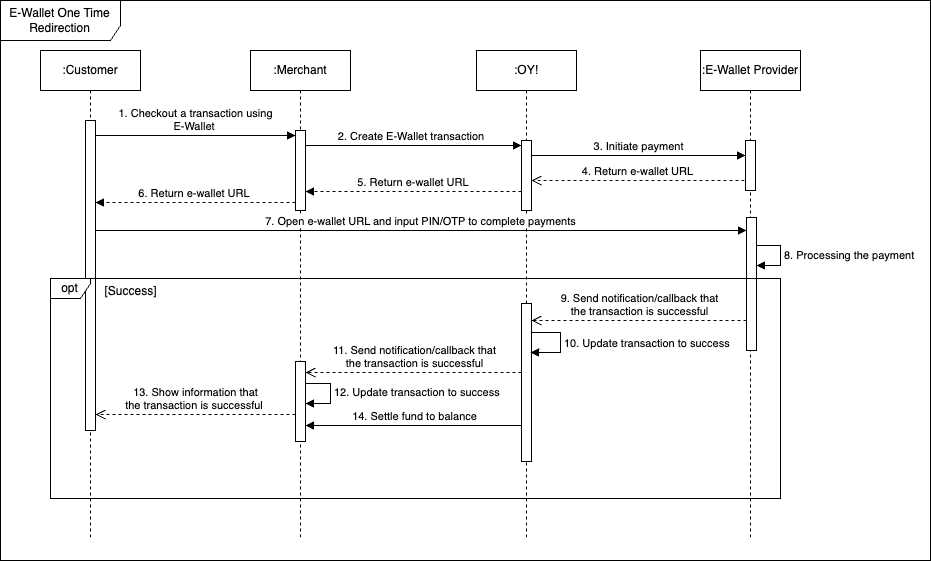

The diagram above was exported from draw.io. Its source (the exported page's mxGraphModel, read from the mxfile embedded in the PNG):
<mxGraphModel dx="1735" dy="913" grid="1" gridSize="10" guides="1" tooltips="1" connect="1" arrows="1" fold="1" page="1" pageScale="1" pageWidth="850" pageHeight="1100" math="0" shadow="0">
  <root>
    <mxCell id="0" />
    <mxCell id="1" parent="0" />
    <mxCell id="2" value="E-Wallet One Time Redirection" style="shape=umlFrame;whiteSpace=wrap;html=1;pointerEvents=0;width=120;height=40;" vertex="1" parent="1">
      <mxGeometry x="10" y="1260" width="930" height="560" as="geometry" />
    </mxCell>
    <mxCell id="3" value=":Merchant" style="shape=umlLifeline;perimeter=lifelinePerimeter;whiteSpace=wrap;html=1;container=1;dropTarget=0;collapsible=0;recursiveResize=0;outlineConnect=0;portConstraint=eastwest;newEdgeStyle={&quot;curved&quot;:0,&quot;rounded&quot;:0};" vertex="1" parent="1">
      <mxGeometry x="260" y="1310" width="100" height="490" as="geometry" />
    </mxCell>
    <mxCell id="4" value="" style="html=1;points=[[0,0,0,0,5],[0,1,0,0,-5],[1,0,0,0,5],[1,1,0,0,-5]];perimeter=orthogonalPerimeter;outlineConnect=0;targetShapes=umlLifeline;portConstraint=eastwest;newEdgeStyle={&quot;curved&quot;:0,&quot;rounded&quot;:0};" vertex="1" parent="3">
      <mxGeometry x="45" y="80" width="10" height="80" as="geometry" />
    </mxCell>
    <mxCell id="5" value="" style="html=1;points=[[0,0,0,0,5],[0,1,0,0,-5],[1,0,0,0,5],[1,1,0,0,-5]];perimeter=orthogonalPerimeter;outlineConnect=0;targetShapes=umlLifeline;portConstraint=eastwest;newEdgeStyle={&quot;curved&quot;:0,&quot;rounded&quot;:0};" vertex="1" parent="3">
      <mxGeometry x="45" y="311" width="10" height="80" as="geometry" />
    </mxCell>
    <mxCell id="6" value="12. Update transaction to success" style="html=1;align=left;spacingLeft=2;endArrow=block;rounded=0;edgeStyle=orthogonalEdgeStyle;curved=0;rounded=0;" edge="1" parent="3" source="5" target="5">
      <mxGeometry x="-0.0075" relative="1" as="geometry">
        <mxPoint x="61" y="332.9999999999998" as="sourcePoint" />
        <Array as="points">
          <mxPoint x="80" y="333" />
          <mxPoint x="80" y="353" />
        </Array>
        <mxPoint x="60" y="353" as="targetPoint" />
        <mxPoint as="offset" />
      </mxGeometry>
    </mxCell>
    <mxCell id="7" value=":OY!" style="shape=umlLifeline;perimeter=lifelinePerimeter;whiteSpace=wrap;html=1;container=1;dropTarget=0;collapsible=0;recursiveResize=0;outlineConnect=0;portConstraint=eastwest;newEdgeStyle={&quot;curved&quot;:0,&quot;rounded&quot;:0};" vertex="1" parent="1">
      <mxGeometry x="486" y="1310" width="100" height="490" as="geometry" />
    </mxCell>
    <mxCell id="8" value="" style="html=1;points=[[0,0,0,0,5],[0,1,0,0,-5],[1,0,0,0,5],[1,1,0,0,-5]];perimeter=orthogonalPerimeter;outlineConnect=0;targetShapes=umlLifeline;portConstraint=eastwest;newEdgeStyle={&quot;curved&quot;:0,&quot;rounded&quot;:0};" vertex="1" parent="7">
      <mxGeometry x="45" y="90" width="10" height="70" as="geometry" />
    </mxCell>
    <mxCell id="9" value="" style="html=1;points=[[0,0,0,0,5],[0,1,0,0,-5],[1,0,0,0,5],[1,1,0,0,-5]];perimeter=orthogonalPerimeter;outlineConnect=0;targetShapes=umlLifeline;portConstraint=eastwest;newEdgeStyle={&quot;curved&quot;:0,&quot;rounded&quot;:0};" vertex="1" parent="7">
      <mxGeometry x="45" y="253" width="10" height="158" as="geometry" />
    </mxCell>
    <mxCell id="10" value=":E-Wallet Provider" style="shape=umlLifeline;perimeter=lifelinePerimeter;whiteSpace=wrap;html=1;container=1;dropTarget=0;collapsible=0;recursiveResize=0;outlineConnect=0;portConstraint=eastwest;newEdgeStyle={&quot;curved&quot;:0,&quot;rounded&quot;:0};" vertex="1" parent="1">
      <mxGeometry x="710" y="1310" width="100" height="490" as="geometry" />
    </mxCell>
    <mxCell id="11" value="" style="html=1;points=[[0,0,0,0,5],[0,1,0,0,-5],[1,0,0,0,5],[1,1,0,0,-5]];perimeter=orthogonalPerimeter;outlineConnect=0;targetShapes=umlLifeline;portConstraint=eastwest;newEdgeStyle={&quot;curved&quot;:0,&quot;rounded&quot;:0};" vertex="1" parent="10">
      <mxGeometry x="45" y="90" width="10" height="50" as="geometry" />
    </mxCell>
    <mxCell id="12" value="" style="html=1;points=[[0,0,0,0,5],[0,1,0,0,-5],[1,0,0,0,5],[1,1,0,0,-5]];perimeter=orthogonalPerimeter;outlineConnect=0;targetShapes=umlLifeline;portConstraint=eastwest;newEdgeStyle={&quot;curved&quot;:0,&quot;rounded&quot;:0};" vertex="1" parent="10">
      <mxGeometry x="46" y="167" width="10" height="133" as="geometry" />
    </mxCell>
    <mxCell id="13" value="8. Processing the payment" style="html=1;align=left;spacingLeft=2;endArrow=block;rounded=0;edgeStyle=orthogonalEdgeStyle;curved=0;rounded=0;" edge="1" parent="10">
      <mxGeometry relative="1" as="geometry">
        <mxPoint x="56" y="194.99999999999977" as="sourcePoint" />
        <Array as="points">
          <mxPoint x="80" y="195" />
          <mxPoint x="80" y="215" />
        </Array>
        <mxPoint x="56" y="214.99999999999977" as="targetPoint" />
      </mxGeometry>
    </mxCell>
    <mxCell id="14" value="1. Checkout a transaction using &lt;br&gt;E-Wallet&amp;nbsp;" style="html=1;verticalAlign=bottom;endArrow=block;curved=0;rounded=0;entryX=0;entryY=0;entryDx=0;entryDy=5;" edge="1" target="4" parent="1">
      <mxGeometry relative="1" as="geometry">
        <mxPoint x="105" y="1395" as="sourcePoint" />
      </mxGeometry>
    </mxCell>
    <mxCell id="15" value="2. Create E-Wallet transaction&amp;nbsp;" style="html=1;verticalAlign=bottom;endArrow=block;curved=0;rounded=0;entryX=0;entryY=0;entryDx=0;entryDy=5;entryPerimeter=0;" edge="1" source="4" target="8" parent="1">
      <mxGeometry relative="1" as="geometry">
        <mxPoint x="280" y="1405" as="sourcePoint" />
        <mxPoint x="275" y="1405" as="targetPoint" />
        <mxPoint as="offset" />
      </mxGeometry>
    </mxCell>
    <mxCell id="16" value="5. Return e-wallet URL&amp;nbsp;" style="html=1;verticalAlign=bottom;endArrow=block;curved=0;rounded=0;dashed=1;" edge="1" parent="1">
      <mxGeometry relative="1" as="geometry">
        <mxPoint x="531" y="1451" as="sourcePoint" />
        <mxPoint x="315" y="1451" as="targetPoint" />
        <Array as="points">
          <mxPoint x="410" y="1451" />
        </Array>
      </mxGeometry>
    </mxCell>
    <mxCell id="17" value="3. Initiate payment" style="html=1;verticalAlign=bottom;endArrow=block;curved=0;rounded=0;" edge="1" parent="1">
      <mxGeometry relative="1" as="geometry">
        <mxPoint x="541" y="1415" as="sourcePoint" />
        <mxPoint x="755" y="1415" as="targetPoint" />
      </mxGeometry>
    </mxCell>
    <mxCell id="18" value="4. Return e-wallet URL" style="html=1;verticalAlign=bottom;endArrow=open;dashed=1;endSize=8;curved=0;rounded=0;exitX=0;exitY=1;exitDx=0;exitDy=-5;" edge="1" parent="1">
      <mxGeometry relative="1" as="geometry">
        <mxPoint x="541" y="1440" as="targetPoint" />
        <mxPoint x="754" y="1440" as="sourcePoint" />
      </mxGeometry>
    </mxCell>
    <mxCell id="19" value="7. Open e-wallet URL and input PIN/OTP to complete payments" style="html=1;verticalAlign=bottom;endArrow=block;curved=0;rounded=0;" edge="1" parent="1">
      <mxGeometry width="80" relative="1" as="geometry">
        <mxPoint x="105" y="1490" as="sourcePoint" />
        <mxPoint x="756" y="1490" as="targetPoint" />
        <Array as="points">
          <mxPoint x="430" y="1490" />
        </Array>
      </mxGeometry>
    </mxCell>
    <mxCell id="20" value="9. Send notification/callback that &lt;br&gt;the transaction is successful" style="html=1;verticalAlign=bottom;endArrow=open;dashed=1;endSize=8;curved=0;rounded=0;" edge="1" parent="1">
      <mxGeometry x="-0.0011" relative="1" as="geometry">
        <mxPoint x="541.0000000000002" y="1580" as="targetPoint" />
        <mxPoint x="756" y="1580" as="sourcePoint" />
        <Array as="points">
          <mxPoint x="640" y="1580" />
        </Array>
        <mxPoint as="offset" />
      </mxGeometry>
    </mxCell>
    <mxCell id="21" value="13. Show information that &lt;br&gt;the transaction is successful&amp;nbsp;" style="html=1;verticalAlign=bottom;endArrow=open;dashed=1;endSize=8;curved=0;rounded=0;" edge="1" parent="1">
      <mxGeometry x="0.0007" relative="1" as="geometry">
        <mxPoint x="105" y="1674" as="targetPoint" />
        <mxPoint x="305" y="1674" as="sourcePoint" />
        <Array as="points" />
        <mxPoint as="offset" />
      </mxGeometry>
    </mxCell>
    <mxCell id="22" value="&lt;div&gt;11. Send notification/callback that&lt;/div&gt;&lt;div&gt;the transaction is successful&lt;/div&gt;" style="html=1;verticalAlign=bottom;endArrow=open;dashed=1;endSize=8;curved=0;rounded=0;" edge="1" parent="1">
      <mxGeometry x="-0.0011" relative="1" as="geometry">
        <mxPoint x="531.0000000000002" y="1632" as="sourcePoint" />
        <mxPoint x="315" y="1632" as="targetPoint" />
        <Array as="points">
          <mxPoint x="420" y="1632" />
        </Array>
        <mxPoint as="offset" />
      </mxGeometry>
    </mxCell>
    <mxCell id="23" value="14. Settle fund to balance" style="html=1;verticalAlign=bottom;endArrow=block;curved=0;rounded=0;" edge="1" parent="1">
      <mxGeometry x="-0.0025" width="80" relative="1" as="geometry">
        <mxPoint x="531.0000000000002" y="1684.9999999999998" as="sourcePoint" />
        <mxPoint x="315" y="1684.9999999999998" as="targetPoint" />
        <mxPoint as="offset" />
      </mxGeometry>
    </mxCell>
    <mxCell id="24" value=":Customer" style="shape=umlLifeline;perimeter=lifelinePerimeter;whiteSpace=wrap;html=1;container=1;dropTarget=0;collapsible=0;recursiveResize=0;outlineConnect=0;portConstraint=eastwest;newEdgeStyle={&quot;curved&quot;:0,&quot;rounded&quot;:0};" vertex="1" parent="1">
      <mxGeometry x="50" y="1310" width="100" height="490" as="geometry" />
    </mxCell>
    <mxCell id="25" value="" style="html=1;points=[[0,0,0,0,5],[0,1,0,0,-5],[1,0,0,0,5],[1,1,0,0,-5]];perimeter=orthogonalPerimeter;outlineConnect=0;targetShapes=umlLifeline;portConstraint=eastwest;newEdgeStyle={&quot;curved&quot;:0,&quot;rounded&quot;:0};" vertex="1" parent="24">
      <mxGeometry x="45" y="70" width="10" height="310" as="geometry" />
    </mxCell>
    <mxCell id="26" value="opt" style="shape=umlFrame;whiteSpace=wrap;html=1;pointerEvents=0;width=40;height=20;" vertex="1" parent="1">
      <mxGeometry x="60" y="1538" width="730" height="220" as="geometry" />
    </mxCell>
    <mxCell id="27" value="&lt;span style=&quot;font-weight: 400;&quot;&gt;[Success]&lt;/span&gt;" style="text;align=center;fontStyle=1;verticalAlign=middle;spacingLeft=3;spacingRight=3;strokeColor=none;rotatable=0;points=[[0,0.5],[1,0.5]];portConstraint=eastwest;html=1;" vertex="1" parent="1">
      <mxGeometry x="100" y="1538" width="80" height="26" as="geometry" />
    </mxCell>
    <mxCell id="28" value="10. Update transaction to success" style="html=1;align=left;spacingLeft=2;endArrow=block;rounded=0;edgeStyle=orthogonalEdgeStyle;curved=0;rounded=0;" edge="1" parent="1">
      <mxGeometry relative="1" as="geometry">
        <mxPoint x="541" y="1591.9999999999998" as="sourcePoint" />
        <Array as="points">
          <mxPoint x="570" y="1592" />
          <mxPoint x="570" y="1612" />
        </Array>
        <mxPoint x="540" y="1612" as="targetPoint" />
      </mxGeometry>
    </mxCell>
    <mxCell id="29" value="6. Return e-wallet URL&amp;nbsp;" style="html=1;verticalAlign=bottom;endArrow=block;curved=0;rounded=0;dashed=1;" edge="1" parent="1">
      <mxGeometry relative="1" as="geometry">
        <mxPoint x="305" y="1462" as="sourcePoint" />
        <mxPoint x="105" y="1462" as="targetPoint" />
        <Array as="points">
          <mxPoint x="205" y="1462" />
        </Array>
      </mxGeometry>
    </mxCell>
  </root>
</mxGraphModel>